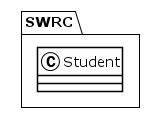

The diagram above was rendered by PlantUML. Its source (embedded in the PNG):
@startuml
!theme plain
package SWRC {
class Student {
}
}
@enduml